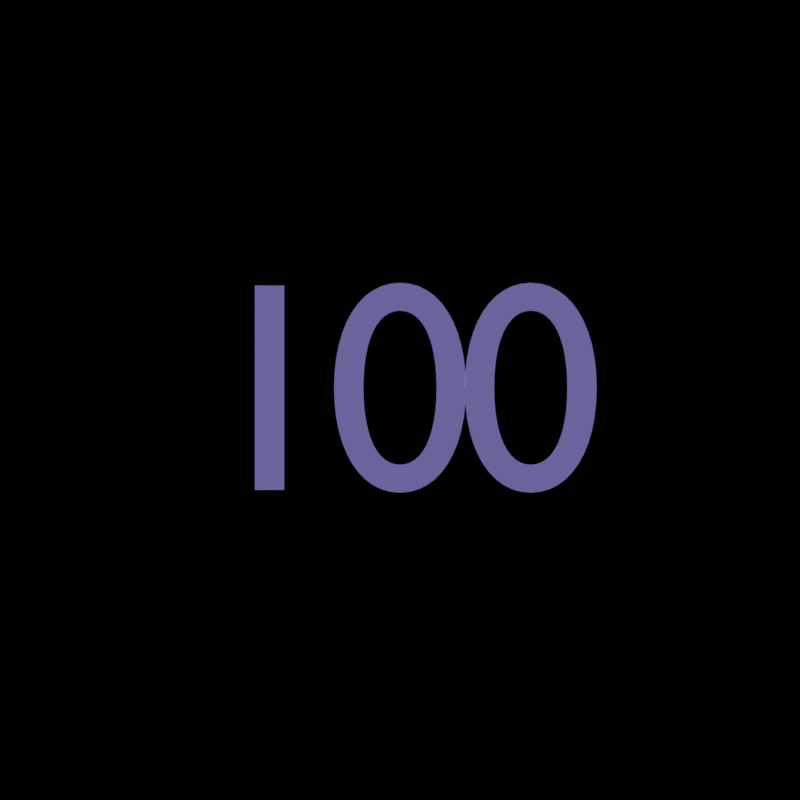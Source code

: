 # Source: hit100k.rendernormal.blend  (saved by Blender 4.1.24; exported with 4.5.12 LTS)
import bpy
from mathutils import Matrix  # noqa: F401  (used for matrix-valued properties, if any)

bpy.ops.wm.read_factory_settings(use_empty=True)
scene = bpy.context.scene
scene.name = 'hitcirclestuff'

# ---- collections
col_collection_1 = bpy.data.collections.new('Collection 1'); scene.collection.children.link(col_collection_1)

# ---- materials (node trees are filled in below, after node groups)
mat_material = bpy.data.materials.new('Material')
mat_material.surface_render_method = 'BLENDED'
mat_material.blend_method = 'BLEND'
mat_material.use_transparent_shadow = False

# ---- material node trees
mat_material.use_nodes = True; mat_material.node_tree.nodes.clear()
_N = mat_material.node_tree.nodes; _L = mat_material.node_tree.links
n0 = _N.new('ShaderNodeOutputMaterial'); n0.name = 'Material Output'; n0.location = (476, 256)
n1 = _N.new('ShaderNodeEmission'); n1.name = 'Emission'; n1.location = (-56, 230)
n1.inputs[0].default_value = (0.4253, 0.3924, 1.0, 1.0)
n2 = _N.new('ShaderNodeBsdfTransparent'); n2.name = 'Transparent BSDF'; n2.location = (-46, 32)
n3 = _N.new('ShaderNodeMixShader'); n3.name = 'Mix Shader'; n3.location = (176, 181)
n3.inputs[0].default_value = 0.6666
_L.new(n1.outputs[0], n3.inputs[1])
_L.new(n2.outputs[0], n3.inputs[2])
_L.new(n3.outputs[0], n0.inputs[0])
n0.is_active_output = True

# ---- cameras
cam_camera_061 = bpy.data.cameras.new('Camera.061')
cam_camera_061.type = 'ORTHO'
cam_camera_061.clip_end = 100.0
cam_camera_061.lens = 35.0
cam_camera_061.sensor_width = 32.0
cam_camera_061.sensor_height = 18.0
cam_camera_061.ortho_scale = 0.9
cam_camera_061.dof.focus_distance = 0.0

# ---- curves / text
txt_text = bpy.data.curves.new('Text', 'FONT')
txt_text.dimensions = '2D'
txt_text.body = '100'
txt_text.materials.append(mat_material)
txt_text.align_x = 'CENTER'
txt_text.align_y = 'CENTER'
txt_text.space_character = 0.8724

# ---- objects
ob_text = bpy.data.objects.new('Text', txt_text)
ob_cam_rank_s_002 = bpy.data.objects.new('cam-rank-S.002', cam_camera_061)

# ---- transforms, parenting, visibility, modifiers, constraints
ob_text.location = (0.0, 0.0, 0.0)
ob_text.scale = (0.3372, 0.3372, 0.3372)
ob_cam_rank_s_002.location = (0.0, 0.0, 3.0)
ob_cam_rank_s_002.scale = (0.8262, 0.8262, 0.8262)
ob_cam_rank_s_002.lock_rotations_4d = False
ob_cam_rank_s_002.empty_display_type = 'ARROWS'
ob_cam_rank_s_002.color = (0.0, 0.0, 0.0, 0.0)
ob_cam_rank_s_002.display_type = 'WIRE'
ob_cam_rank_s_002.lineart.crease_threshold = 0.0

# ---- collection membership
scene.collection.objects.link(ob_text)
col_collection_1.objects.link(ob_cam_rank_s_002)

# ---- scene / render settings (as saved in the file)
scene.camera = ob_cam_rank_s_002
scene.frame_start = 0; scene.frame_end = 15; scene.frame_set(3)
scene.render.engine = 'BLENDER_EEVEE_NEXT'
scene.render.image_settings.compression = 70
scene.render.resolution_x = 256
scene.render.resolution_y = 256
scene.render.fps = 60
scene.render.dither_intensity = 0.0
scene.render.film_transparent = True
scene.cycles.use_denoising = False
scene.cycles.samples = 20
scene.cycles.sampling_pattern = 'TABULATED_SOBOL'
scene.cycles.light_sampling_threshold = 0.0
scene.cycles.use_adaptive_sampling = False
scene.cycles.use_light_tree = False
scene.cycles.blur_glossy = 0.0
scene.cycles.max_bounces = 6
scene.cycles.diffuse_bounces = 6
scene.cycles.glossy_bounces = 6
scene.cycles.transmission_bounces = 6
scene.cycles.volume_bounces = 6
scene.cycles.transparent_max_bounces = 6
scene.cycles.sample_clamp_indirect = 0.0
scene.eevee.taa_samples = 64
scene.eevee.use_taa_reprojection = False
scene.eevee.ray_tracing_options.trace_max_roughness = 0.0
scene.view_settings.view_transform = 'Standard'
bpy.context.view_layer.update()
